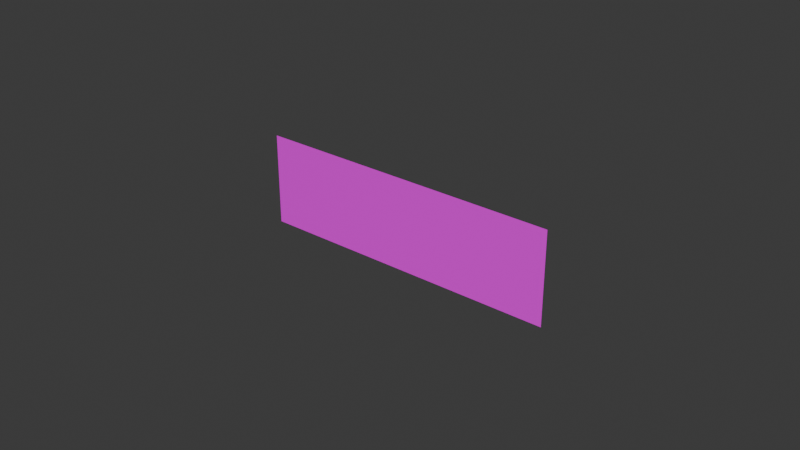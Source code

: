 # Source: f1_for_help.blend  (saved by Blender 4.0.36; exported with 4.5.12 LTS)
import bpy
from mathutils import Matrix  # noqa: F401  (used for matrix-valued properties, if any)

bpy.ops.wm.read_factory_settings(use_empty=True)
scene = bpy.context.scene
scene.name = 'Scene'

# ---- collections
col_collection = bpy.data.collections.new('Collection'); scene.collection.children.link(col_collection)

# ---- images (referenced by path relative to the original .blend; pixels are not part of the script)
import os
ASSET_DIR = os.environ.get("B2B_ASSET_DIR", "")  # directory of the original .blend (textures are referenced by path, not embedded)
HERE = os.path.dirname(os.path.abspath(__file__))  # packed textures are extracted next to this script under _unpacked/

def load_image(name, relpath, width, height, colorspace="sRGB"):
    """Load a texture the original file referenced (path relative to the .blend, or extracted next to this script)."""
    p = next((c for c in (os.path.join(HERE, relpath), os.path.join(ASSET_DIR, relpath)) if relpath and os.path.exists(c)), "")
    if p:
        img = bpy.data.images.load(p, check_existing=True)
        img.name = name
    else:  # same state as the original file: an image datablock whose file is absent (Cycles renders it pink)
        img = bpy.data.images.new(name, width, height)
        img.source = "FILE"
        img.filepath = "//" + (relpath or name)
    img.colorspace_settings.name = colorspace
    return img
img_f1_for_help_png = load_image('f1_for_help.png', 'f1_for_help.png', 1024, 1024, 'sRGB')

# ---- materials (node trees are filled in below, after node groups)
mat_material = bpy.data.materials.new('Material')
mat_material.alpha_threshold = 0.0
mat_material.use_transparent_shadow = False
mat_material.roughness = 0.5
mat_material.line_color = (0.0, 0.0, 0.0, 1.0)

# ---- material node trees
mat_material.use_nodes = True; mat_material.node_tree.nodes.clear()
_N = mat_material.node_tree.nodes; _L = mat_material.node_tree.links
n0 = _N.new('ShaderNodeOutputMaterial'); n0.name = 'Material Output'; n0.location = (714, 625)
n1 = _N.new('ShaderNodeTexImage'); n1.name = 'Image Texture'; n1.location = (-68, 620)
n1.image = img_f1_for_help_png
n2 = _N.new('ShaderNodeBsdfPrincipled'); n2.name = 'Principled BSDF.001'; n2.location = (282, 718)
n2.inputs[3].default_value = 1.45
_L.new(n1.outputs[0], n2.inputs[0])
_L.new(n2.outputs[0], n0.inputs[0])
n0.is_active_output = True

# ---- world
world_world = bpy.data.worlds.new('World'); scene.world = world_world
world_world.use_nodes = True; world_world.node_tree.nodes.clear()
_N = world_world.node_tree.nodes; _L = world_world.node_tree.links
n0 = _N.new('ShaderNodeOutputWorld'); n0.name = 'World Output'; n0.location = (300, 300)
n1 = _N.new('ShaderNodeBackground'); n1.name = 'Background'; n1.location = (10, 300)
n1.inputs[0].default_value = (0.05088, 0.05088, 0.05088, 1.0)
_L.new(n1.outputs[0], n0.inputs[0])
n0.is_active_output = True
world_world.color = (0.05088, 0.05088, 0.05088)
world_world.use_sun_shadow = False
world_world.sun_shadow_jitter_overblur = 0.0

# ---- meshes
me_plane = bpy.data.meshes.new('Plane')
me_plane.from_pydata([(-1.0, -1.0, 0.0), (1.0, -1.0, 0.0), (-1.0, 1.0, 0.0), (1.0, 1.0, 0.0)], [], [(0, 1, 3, 2)])
_uv = me_plane.uv_layers.new(name='UVMap')
_uv.uv.foreach_set('vector', [0.0, 0.0, 1.0, 0.0, 1.0, 1.0, 0.0, 1.0])
me_plane.materials.append(mat_material)
me_plane.update()

# ---- objects
ob_plane = bpy.data.objects.new('Plane', me_plane)

# ---- transforms, parenting, visibility, modifiers, constraints
ob_plane.location = (0.0, 0.0, 0.0)
ob_plane.rotation_euler = (1.571, -0.0, 0.0)
ob_plane.scale = (0.05, 0.015, 1.0)

# ---- collection membership
col_collection.objects.link(ob_plane)

# ---- scene / render settings (as saved in the file)
scene.frame_start = 1; scene.frame_end = 250; scene.frame_set(1)
scene.render.engine = 'BLENDER_EEVEE_NEXT'
scene.cycles.sampling_pattern = 'TABULATED_SOBOL'
bpy.context.view_layer.update()

# ---- added for rendering (the .blend has no active camera and no usable light): camera, sun
cam_auto = bpy.data.cameras.new('AutoCamera')
cam_auto.lens = 50.0
cam_auto.sensor_width = 36.0
cam_auto.clip_end = 1000.0
ob_auto_camera = bpy.data.objects.new('AutoCamera', cam_auto)
scene.collection.objects.link(ob_auto_camera)
ob_auto_camera.location = (0.185045, -0.222054, 0.148036)
ob_auto_camera.rotation_euler = (1.09748, -7.21219e-08, 0.694738)
scene.camera = ob_auto_camera
light_auto_sun = bpy.data.lights.new('AutoSun', 'SUN')
light_auto_sun.energy = 3.0
light_auto_sun.angle = 0.0523599
ob_auto_sun = bpy.data.objects.new('AutoSun', light_auto_sun)
scene.collection.objects.link(ob_auto_sun)
ob_auto_sun.rotation_euler = (0.872665, 0.174533, 0.523599)
bpy.context.view_layer.update()
